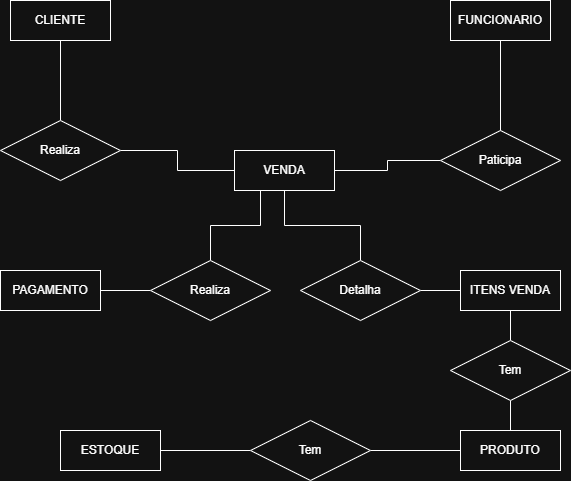

The diagram above was exported from draw.io. Its source (the exported page's mxGraphModel, read from the mxfile embedded in the PNG):
<mxGraphModel dx="1645" dy="780" grid="1" gridSize="10" guides="1" tooltips="1" connect="1" arrows="1" fold="1" page="1" pageScale="1" pageWidth="827" pageHeight="1169" math="0" shadow="0">
  <root>
    <mxCell id="0" />
    <mxCell id="1" parent="0" />
    <mxCell id="f60hXeSj2RGGSvAxXLTR-1" parent="1" style="whiteSpace=wrap;html=1;align=center;" value="FUNCIONARIO" vertex="1">
      <mxGeometry height="40" width="100" x="580" y="120" as="geometry" />
    </mxCell>
    <mxCell id="f60hXeSj2RGGSvAxXLTR-17" edge="1" parent="1" source="f60hXeSj2RGGSvAxXLTR-2" style="edgeStyle=orthogonalEdgeStyle;rounded=0;orthogonalLoop=1;jettySize=auto;html=1;entryX=0;entryY=0.5;entryDx=0;entryDy=0;endArrow=none;endFill=0;" target="f60hXeSj2RGGSvAxXLTR-10">
      <mxGeometry relative="1" as="geometry" />
    </mxCell>
    <mxCell id="f60hXeSj2RGGSvAxXLTR-19" edge="1" parent="1" source="f60hXeSj2RGGSvAxXLTR-2" style="edgeStyle=orthogonalEdgeStyle;rounded=0;orthogonalLoop=1;jettySize=auto;html=1;entryX=0.5;entryY=0;entryDx=0;entryDy=0;endArrow=none;endFill=0;" target="f60hXeSj2RGGSvAxXLTR-11">
      <mxGeometry relative="1" as="geometry">
        <Array as="points">
          <mxPoint x="390" y="345" />
          <mxPoint x="340" y="345" />
        </Array>
      </mxGeometry>
    </mxCell>
    <mxCell id="f60hXeSj2RGGSvAxXLTR-22" edge="1" parent="1" source="f60hXeSj2RGGSvAxXLTR-2" style="edgeStyle=orthogonalEdgeStyle;rounded=0;orthogonalLoop=1;jettySize=auto;html=1;entryX=0.5;entryY=0;entryDx=0;entryDy=0;endArrow=none;endFill=0;" target="f60hXeSj2RGGSvAxXLTR-12">
      <mxGeometry relative="1" as="geometry" />
    </mxCell>
    <mxCell id="f60hXeSj2RGGSvAxXLTR-2" parent="1" style="whiteSpace=wrap;html=1;align=center;" value="VENDA" vertex="1">
      <mxGeometry height="40" width="100" x="364" y="270" as="geometry" />
    </mxCell>
    <mxCell id="f60hXeSj2RGGSvAxXLTR-3" parent="1" style="whiteSpace=wrap;html=1;align=center;" value="PAGAMENTO" vertex="1">
      <mxGeometry height="40" width="100" x="130" y="390" as="geometry" />
    </mxCell>
    <mxCell id="f60hXeSj2RGGSvAxXLTR-25" edge="1" parent="1" source="f60hXeSj2RGGSvAxXLTR-29" style="edgeStyle=orthogonalEdgeStyle;rounded=0;orthogonalLoop=1;jettySize=auto;html=1;entryX=0.5;entryY=0;entryDx=0;entryDy=0;endArrow=none;endFill=0;" target="f60hXeSj2RGGSvAxXLTR-6">
      <mxGeometry relative="1" as="geometry" />
    </mxCell>
    <mxCell id="f60hXeSj2RGGSvAxXLTR-4" parent="1" style="whiteSpace=wrap;html=1;align=center;" value="ITENS VENDA" vertex="1">
      <mxGeometry height="40" width="100" x="590" y="390" as="geometry" />
    </mxCell>
    <mxCell id="f60hXeSj2RGGSvAxXLTR-5" parent="1" style="whiteSpace=wrap;html=1;align=center;" value="ESTOQUE" vertex="1">
      <mxGeometry height="40" width="100" x="190" y="550" as="geometry" />
    </mxCell>
    <mxCell id="f60hXeSj2RGGSvAxXLTR-26" edge="1" parent="1" source="f60hXeSj2RGGSvAxXLTR-6" style="edgeStyle=orthogonalEdgeStyle;rounded=0;orthogonalLoop=1;jettySize=auto;html=1;entryX=1;entryY=0.5;entryDx=0;entryDy=0;endArrow=none;endFill=0;" target="f60hXeSj2RGGSvAxXLTR-13">
      <mxGeometry relative="1" as="geometry" />
    </mxCell>
    <mxCell id="f60hXeSj2RGGSvAxXLTR-6" parent="1" style="whiteSpace=wrap;html=1;align=center;" value="PRODUTO" vertex="1">
      <mxGeometry height="40" width="100" x="590" y="550" as="geometry" />
    </mxCell>
    <mxCell id="f60hXeSj2RGGSvAxXLTR-14" edge="1" parent="1" source="f60hXeSj2RGGSvAxXLTR-7" style="edgeStyle=orthogonalEdgeStyle;rounded=0;orthogonalLoop=1;jettySize=auto;html=1;entryX=0.5;entryY=0;entryDx=0;entryDy=0;endArrow=none;endFill=0;" target="f60hXeSj2RGGSvAxXLTR-9">
      <mxGeometry relative="1" as="geometry" />
    </mxCell>
    <mxCell id="f60hXeSj2RGGSvAxXLTR-7" parent="1" style="whiteSpace=wrap;html=1;align=center;" value="CLIENTE" vertex="1">
      <mxGeometry height="40" width="100" x="140" y="120" as="geometry" />
    </mxCell>
    <mxCell id="f60hXeSj2RGGSvAxXLTR-16" edge="1" parent="1" source="f60hXeSj2RGGSvAxXLTR-9" style="edgeStyle=orthogonalEdgeStyle;rounded=0;orthogonalLoop=1;jettySize=auto;html=1;entryX=0;entryY=0.5;entryDx=0;entryDy=0;endArrow=none;endFill=0;" target="f60hXeSj2RGGSvAxXLTR-2">
      <mxGeometry relative="1" as="geometry" />
    </mxCell>
    <mxCell id="f60hXeSj2RGGSvAxXLTR-9" parent="1" style="shape=rhombus;perimeter=rhombusPerimeter;whiteSpace=wrap;html=1;align=center;" value="Realiza" vertex="1">
      <mxGeometry height="60" width="120" x="130" y="240" as="geometry" />
    </mxCell>
    <mxCell id="f60hXeSj2RGGSvAxXLTR-18" edge="1" parent="1" source="f60hXeSj2RGGSvAxXLTR-10" style="edgeStyle=orthogonalEdgeStyle;rounded=0;orthogonalLoop=1;jettySize=auto;html=1;entryX=0.5;entryY=1;entryDx=0;entryDy=0;endArrow=none;endFill=0;" target="f60hXeSj2RGGSvAxXLTR-1">
      <mxGeometry relative="1" as="geometry" />
    </mxCell>
    <mxCell id="f60hXeSj2RGGSvAxXLTR-10" parent="1" style="shape=rhombus;perimeter=rhombusPerimeter;whiteSpace=wrap;html=1;align=center;" value="Paticipa" vertex="1">
      <mxGeometry height="60" width="120" x="570" y="250" as="geometry" />
    </mxCell>
    <mxCell id="f60hXeSj2RGGSvAxXLTR-20" edge="1" parent="1" source="f60hXeSj2RGGSvAxXLTR-11" style="edgeStyle=orthogonalEdgeStyle;rounded=0;orthogonalLoop=1;jettySize=auto;html=1;entryX=1;entryY=0.5;entryDx=0;entryDy=0;endArrow=none;endFill=0;" target="f60hXeSj2RGGSvAxXLTR-3">
      <mxGeometry relative="1" as="geometry" />
    </mxCell>
    <mxCell id="f60hXeSj2RGGSvAxXLTR-11" parent="1" style="shape=rhombus;perimeter=rhombusPerimeter;whiteSpace=wrap;html=1;align=center;" value="Realiza" vertex="1">
      <mxGeometry height="60" width="120" x="280" y="380" as="geometry" />
    </mxCell>
    <mxCell id="f60hXeSj2RGGSvAxXLTR-23" edge="1" parent="1" source="f60hXeSj2RGGSvAxXLTR-12" style="edgeStyle=orthogonalEdgeStyle;rounded=0;orthogonalLoop=1;jettySize=auto;html=1;entryX=0;entryY=0.5;entryDx=0;entryDy=0;endArrow=none;endFill=0;" target="f60hXeSj2RGGSvAxXLTR-4">
      <mxGeometry relative="1" as="geometry" />
    </mxCell>
    <mxCell id="f60hXeSj2RGGSvAxXLTR-12" parent="1" style="shape=rhombus;perimeter=rhombusPerimeter;whiteSpace=wrap;html=1;align=center;" value="Detalha" vertex="1">
      <mxGeometry height="60" width="120" x="430" y="380" as="geometry" />
    </mxCell>
    <mxCell id="f60hXeSj2RGGSvAxXLTR-27" edge="1" parent="1" source="f60hXeSj2RGGSvAxXLTR-13" style="edgeStyle=orthogonalEdgeStyle;rounded=0;orthogonalLoop=1;jettySize=auto;html=1;entryX=1;entryY=0.5;entryDx=0;entryDy=0;endArrow=none;endFill=0;" target="f60hXeSj2RGGSvAxXLTR-5">
      <mxGeometry relative="1" as="geometry" />
    </mxCell>
    <mxCell id="f60hXeSj2RGGSvAxXLTR-13" parent="1" style="shape=rhombus;perimeter=rhombusPerimeter;whiteSpace=wrap;html=1;align=center;" value="Tem" vertex="1">
      <mxGeometry height="60" width="120" x="380" y="540" as="geometry" />
    </mxCell>
    <mxCell id="f60hXeSj2RGGSvAxXLTR-28" edge="1" parent="1" source="f60hXeSj2RGGSvAxXLTR-4" style="edgeStyle=orthogonalEdgeStyle;rounded=0;orthogonalLoop=1;jettySize=auto;html=1;entryX=0.5;entryY=0;entryDx=0;entryDy=0;endArrow=none;endFill=0;" target="f60hXeSj2RGGSvAxXLTR-29" value="">
      <mxGeometry relative="1" as="geometry">
        <mxPoint x="640" y="430" as="sourcePoint" />
        <mxPoint x="620" y="550" as="targetPoint" />
      </mxGeometry>
    </mxCell>
    <mxCell id="f60hXeSj2RGGSvAxXLTR-29" parent="1" style="shape=rhombus;perimeter=rhombusPerimeter;whiteSpace=wrap;html=1;align=center;" value="Tem" vertex="1">
      <mxGeometry height="60" width="120" x="580" y="460" as="geometry" />
    </mxCell>
  </root>
</mxGraphModel>